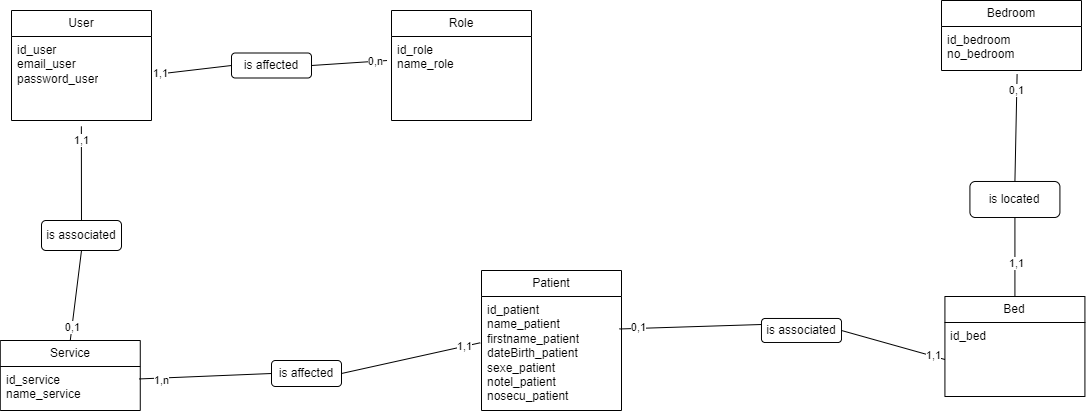

The diagram above was exported from draw.io. Its source (the exported page's mxGraphModel, read from the mxfile embedded in the PNG):
<mxGraphModel dx="1432" dy="763" grid="0" gridSize="10" guides="1" tooltips="1" connect="1" arrows="1" fold="1" page="1" pageScale="1" pageWidth="1169" pageHeight="827" math="0" shadow="0">
  <root>
    <mxCell id="0" />
    <mxCell id="1" parent="0" />
    <mxCell id="vJ18pUd_8AgTYZyUGUrK-1" value="Bedroom" style="swimlane;fontStyle=0;childLayout=stackLayout;horizontal=1;startSize=26;fillColor=none;horizontalStack=0;resizeParent=1;resizeParentMax=0;resizeLast=0;collapsible=1;marginBottom=0;whiteSpace=wrap;html=1;" vertex="1" parent="1">
      <mxGeometry x="1150" y="270" width="140" height="70" as="geometry" />
    </mxCell>
    <mxCell id="vJ18pUd_8AgTYZyUGUrK-2" value="id_bedroom&lt;div&gt;no_bedroom&lt;/div&gt;" style="text;strokeColor=none;fillColor=none;align=left;verticalAlign=top;spacingLeft=4;spacingRight=4;overflow=hidden;rotatable=0;points=[[0,0.5],[1,0.5]];portConstraint=eastwest;whiteSpace=wrap;html=1;" vertex="1" parent="vJ18pUd_8AgTYZyUGUrK-1">
      <mxGeometry y="26" width="140" height="44" as="geometry" />
    </mxCell>
    <mxCell id="vJ18pUd_8AgTYZyUGUrK-5" value="Bed" style="swimlane;fontStyle=0;childLayout=stackLayout;horizontal=1;startSize=26;fillColor=none;horizontalStack=0;resizeParent=1;resizeParentMax=0;resizeLast=0;collapsible=1;marginBottom=0;whiteSpace=wrap;html=1;" vertex="1" parent="1">
      <mxGeometry x="1153.42" y="566" width="140" height="100" as="geometry" />
    </mxCell>
    <mxCell id="vJ18pUd_8AgTYZyUGUrK-6" value="id_bed" style="text;strokeColor=none;fillColor=none;align=left;verticalAlign=top;spacingLeft=4;spacingRight=4;overflow=hidden;rotatable=0;points=[[0,0.5],[1,0.5]];portConstraint=eastwest;whiteSpace=wrap;html=1;" vertex="1" parent="vJ18pUd_8AgTYZyUGUrK-5">
      <mxGeometry y="26" width="140" height="74" as="geometry" />
    </mxCell>
    <mxCell id="vJ18pUd_8AgTYZyUGUrK-9" value="Role" style="swimlane;fontStyle=0;childLayout=stackLayout;horizontal=1;startSize=26;fillColor=none;horizontalStack=0;resizeParent=1;resizeParentMax=0;resizeLast=0;collapsible=1;marginBottom=0;whiteSpace=wrap;html=1;" vertex="1" parent="1">
      <mxGeometry x="600" y="280" width="140" height="110" as="geometry" />
    </mxCell>
    <mxCell id="vJ18pUd_8AgTYZyUGUrK-10" value="id_role&lt;div&gt;name_role&lt;/div&gt;" style="text;strokeColor=none;fillColor=none;align=left;verticalAlign=top;spacingLeft=4;spacingRight=4;overflow=hidden;rotatable=0;points=[[0,0.5],[1,0.5]];portConstraint=eastwest;whiteSpace=wrap;html=1;" vertex="1" parent="vJ18pUd_8AgTYZyUGUrK-9">
      <mxGeometry y="26" width="140" height="84" as="geometry" />
    </mxCell>
    <mxCell id="vJ18pUd_8AgTYZyUGUrK-13" value="Service" style="swimlane;fontStyle=0;childLayout=stackLayout;horizontal=1;startSize=26;fillColor=none;horizontalStack=0;resizeParent=1;resizeParentMax=0;resizeLast=0;collapsible=1;marginBottom=0;whiteSpace=wrap;html=1;" vertex="1" parent="1">
      <mxGeometry x="208.76999999999998" y="610" width="140" height="70" as="geometry" />
    </mxCell>
    <mxCell id="vJ18pUd_8AgTYZyUGUrK-14" value="id_service&lt;div&gt;name_service&lt;/div&gt;" style="text;strokeColor=none;fillColor=none;align=left;verticalAlign=top;spacingLeft=4;spacingRight=4;overflow=hidden;rotatable=0;points=[[0,0.5],[1,0.5]];portConstraint=eastwest;whiteSpace=wrap;html=1;" vertex="1" parent="vJ18pUd_8AgTYZyUGUrK-13">
      <mxGeometry y="26" width="140" height="44" as="geometry" />
    </mxCell>
    <mxCell id="vJ18pUd_8AgTYZyUGUrK-17" value="Patient" style="swimlane;fontStyle=0;childLayout=stackLayout;horizontal=1;startSize=26;fillColor=none;horizontalStack=0;resizeParent=1;resizeParentMax=0;resizeLast=0;collapsible=1;marginBottom=0;whiteSpace=wrap;html=1;" vertex="1" parent="1">
      <mxGeometry x="690" y="540" width="140" height="140" as="geometry" />
    </mxCell>
    <mxCell id="vJ18pUd_8AgTYZyUGUrK-18" value="id_patient&lt;div&gt;name_patient&lt;/div&gt;&lt;div&gt;firstname_patient&lt;/div&gt;&lt;div&gt;dateBirth_patient&lt;/div&gt;&lt;div&gt;sexe_patient&lt;/div&gt;&lt;div&gt;notel_patient&lt;/div&gt;&lt;div&gt;nosecu_patient&lt;/div&gt;&lt;div&gt;&lt;br&gt;&lt;/div&gt;" style="text;strokeColor=none;fillColor=none;align=left;verticalAlign=top;spacingLeft=4;spacingRight=4;overflow=hidden;rotatable=0;points=[[0,0.5],[1,0.5]];portConstraint=eastwest;whiteSpace=wrap;html=1;" vertex="1" parent="vJ18pUd_8AgTYZyUGUrK-17">
      <mxGeometry y="26" width="140" height="114" as="geometry" />
    </mxCell>
    <mxCell id="vJ18pUd_8AgTYZyUGUrK-21" value="is affected" style="rounded=1;whiteSpace=wrap;html=1;" vertex="1" parent="1">
      <mxGeometry x="480" y="630" width="70" height="26" as="geometry" />
    </mxCell>
    <mxCell id="vJ18pUd_8AgTYZyUGUrK-22" value="" style="endArrow=none;html=1;rounded=0;entryX=-0.009;entryY=0.406;entryDx=0;entryDy=0;entryPerimeter=0;exitX=1;exitY=0.5;exitDx=0;exitDy=0;" edge="1" parent="1" source="vJ18pUd_8AgTYZyUGUrK-21" target="vJ18pUd_8AgTYZyUGUrK-18">
      <mxGeometry width="50" height="50" relative="1" as="geometry">
        <mxPoint x="460" y="480" as="sourcePoint" />
        <mxPoint x="510" y="430" as="targetPoint" />
      </mxGeometry>
    </mxCell>
    <mxCell id="vJ18pUd_8AgTYZyUGUrK-39" value="1,1" style="edgeLabel;html=1;align=center;verticalAlign=middle;resizable=0;points=[];" vertex="1" connectable="0" parent="vJ18pUd_8AgTYZyUGUrK-22">
      <mxGeometry x="0.7667" relative="1" as="geometry">
        <mxPoint as="offset" />
      </mxGeometry>
    </mxCell>
    <mxCell id="vJ18pUd_8AgTYZyUGUrK-23" value="" style="endArrow=none;html=1;rounded=0;entryX=0;entryY=0.5;entryDx=0;entryDy=0;exitX=0.991;exitY=0.283;exitDx=0;exitDy=0;exitPerimeter=0;" edge="1" parent="1" source="vJ18pUd_8AgTYZyUGUrK-14" target="vJ18pUd_8AgTYZyUGUrK-21">
      <mxGeometry width="50" height="50" relative="1" as="geometry">
        <mxPoint x="460" y="480" as="sourcePoint" />
        <mxPoint x="510" y="430" as="targetPoint" />
      </mxGeometry>
    </mxCell>
    <mxCell id="vJ18pUd_8AgTYZyUGUrK-41" value="1,n" style="edgeLabel;html=1;align=center;verticalAlign=middle;resizable=0;points=[];" vertex="1" connectable="0" parent="vJ18pUd_8AgTYZyUGUrK-23">
      <mxGeometry x="-0.6752" y="-2" relative="1" as="geometry">
        <mxPoint as="offset" />
      </mxGeometry>
    </mxCell>
    <mxCell id="vJ18pUd_8AgTYZyUGUrK-24" value="is located" style="rounded=1;whiteSpace=wrap;html=1;" vertex="1" parent="1">
      <mxGeometry x="1178.42" y="451" width="90" height="36" as="geometry" />
    </mxCell>
    <mxCell id="vJ18pUd_8AgTYZyUGUrK-25" value="" style="endArrow=none;html=1;rounded=0;entryX=0.5;entryY=0;entryDx=0;entryDy=0;exitX=0.5;exitY=1;exitDx=0;exitDy=0;" edge="1" parent="1" source="vJ18pUd_8AgTYZyUGUrK-24" target="vJ18pUd_8AgTYZyUGUrK-5">
      <mxGeometry width="50" height="50" relative="1" as="geometry">
        <mxPoint x="1250" y="520" as="sourcePoint" />
        <mxPoint x="1450" y="461" as="targetPoint" />
      </mxGeometry>
    </mxCell>
    <mxCell id="vJ18pUd_8AgTYZyUGUrK-34" value="1,1" style="edgeLabel;html=1;align=center;verticalAlign=middle;resizable=0;points=[];" vertex="1" connectable="0" parent="vJ18pUd_8AgTYZyUGUrK-25">
      <mxGeometry x="0.1398" y="1" relative="1" as="geometry">
        <mxPoint as="offset" />
      </mxGeometry>
    </mxCell>
    <mxCell id="vJ18pUd_8AgTYZyUGUrK-26" value="" style="endArrow=none;html=1;rounded=0;entryX=0.5;entryY=0;entryDx=0;entryDy=0;exitX=0.54;exitY=1.081;exitDx=0;exitDy=0;exitPerimeter=0;" edge="1" parent="1" source="vJ18pUd_8AgTYZyUGUrK-2" target="vJ18pUd_8AgTYZyUGUrK-24">
      <mxGeometry width="50" height="50" relative="1" as="geometry">
        <mxPoint x="1223" y="370" as="sourcePoint" />
        <mxPoint x="1310" y="811" as="targetPoint" />
      </mxGeometry>
    </mxCell>
    <mxCell id="vJ18pUd_8AgTYZyUGUrK-33" value="0,1" style="edgeLabel;html=1;align=center;verticalAlign=middle;resizable=0;points=[];" vertex="1" connectable="0" parent="vJ18pUd_8AgTYZyUGUrK-26">
      <mxGeometry x="-0.6872" y="-1" relative="1" as="geometry">
        <mxPoint as="offset" />
      </mxGeometry>
    </mxCell>
    <mxCell id="vJ18pUd_8AgTYZyUGUrK-27" value="is associated" style="rounded=1;whiteSpace=wrap;html=1;" vertex="1" parent="1">
      <mxGeometry x="970" y="588" width="80" height="24" as="geometry" />
    </mxCell>
    <mxCell id="vJ18pUd_8AgTYZyUGUrK-28" value="" style="endArrow=none;html=1;rounded=0;entryX=0.985;entryY=0.285;entryDx=0;entryDy=0;entryPerimeter=0;exitX=0;exitY=0.25;exitDx=0;exitDy=0;" edge="1" parent="1" source="vJ18pUd_8AgTYZyUGUrK-27" target="vJ18pUd_8AgTYZyUGUrK-18">
      <mxGeometry width="50" height="50" relative="1" as="geometry">
        <mxPoint x="1020" y="630" as="sourcePoint" />
        <mxPoint x="510" y="540" as="targetPoint" />
      </mxGeometry>
    </mxCell>
    <mxCell id="vJ18pUd_8AgTYZyUGUrK-36" value="0,1" style="edgeLabel;html=1;align=center;verticalAlign=middle;resizable=0;points=[];" vertex="1" connectable="0" parent="vJ18pUd_8AgTYZyUGUrK-28">
      <mxGeometry x="0.733" y="-1" relative="1" as="geometry">
        <mxPoint as="offset" />
      </mxGeometry>
    </mxCell>
    <mxCell id="vJ18pUd_8AgTYZyUGUrK-29" value="" style="endArrow=none;html=1;rounded=0;exitX=0;exitY=0.5;exitDx=0;exitDy=0;entryX=1;entryY=0.5;entryDx=0;entryDy=0;" edge="1" parent="1" source="vJ18pUd_8AgTYZyUGUrK-6" target="vJ18pUd_8AgTYZyUGUrK-27">
      <mxGeometry width="50" height="50" relative="1" as="geometry">
        <mxPoint x="460" y="590" as="sourcePoint" />
        <mxPoint x="1250" y="680" as="targetPoint" />
      </mxGeometry>
    </mxCell>
    <mxCell id="vJ18pUd_8AgTYZyUGUrK-38" value="1,1" style="edgeLabel;html=1;align=center;verticalAlign=middle;resizable=0;points=[];" vertex="1" connectable="0" parent="vJ18pUd_8AgTYZyUGUrK-29">
      <mxGeometry x="-0.7807" y="-1" relative="1" as="geometry">
        <mxPoint as="offset" />
      </mxGeometry>
    </mxCell>
    <mxCell id="vJ18pUd_8AgTYZyUGUrK-30" value="" style="endArrow=none;html=1;rounded=0;exitX=0.499;exitY=1.07;exitDx=0;exitDy=0;exitPerimeter=0;" edge="1" parent="1" source="MjXBMYvbAPUcl31AgInj-14" target="vJ18pUd_8AgTYZyUGUrK-31">
      <mxGeometry width="50" height="50" relative="1" as="geometry">
        <mxPoint x="460" y="590" as="sourcePoint" />
        <mxPoint x="-80" y="490" as="targetPoint" />
      </mxGeometry>
    </mxCell>
    <mxCell id="vJ18pUd_8AgTYZyUGUrK-42" value="1,1" style="edgeLabel;html=1;align=center;verticalAlign=middle;resizable=0;points=[];" vertex="1" connectable="0" parent="vJ18pUd_8AgTYZyUGUrK-30">
      <mxGeometry x="-0.7095" relative="1" as="geometry">
        <mxPoint as="offset" />
      </mxGeometry>
    </mxCell>
    <mxCell id="vJ18pUd_8AgTYZyUGUrK-31" value="is associated" style="rounded=1;whiteSpace=wrap;html=1;" vertex="1" parent="1">
      <mxGeometry x="250" y="490" width="80" height="30" as="geometry" />
    </mxCell>
    <mxCell id="vJ18pUd_8AgTYZyUGUrK-32" value="" style="endArrow=none;html=1;rounded=0;entryX=0.5;entryY=1;entryDx=0;entryDy=0;exitX=0.5;exitY=0;exitDx=0;exitDy=0;" edge="1" parent="1" source="vJ18pUd_8AgTYZyUGUrK-13" target="vJ18pUd_8AgTYZyUGUrK-31">
      <mxGeometry width="50" height="50" relative="1" as="geometry">
        <mxPoint x="279" y="570" as="sourcePoint" />
        <mxPoint x="190" y="610" as="targetPoint" />
      </mxGeometry>
    </mxCell>
    <mxCell id="vJ18pUd_8AgTYZyUGUrK-43" value="0,1" style="edgeLabel;html=1;align=center;verticalAlign=middle;resizable=0;points=[];" vertex="1" connectable="0" parent="vJ18pUd_8AgTYZyUGUrK-32">
      <mxGeometry x="-0.6948" relative="1" as="geometry">
        <mxPoint as="offset" />
      </mxGeometry>
    </mxCell>
    <mxCell id="MjXBMYvbAPUcl31AgInj-13" value="User" style="swimlane;fontStyle=0;childLayout=stackLayout;horizontal=1;startSize=26;fillColor=none;horizontalStack=0;resizeParent=1;resizeParentMax=0;resizeLast=0;collapsible=1;marginBottom=0;whiteSpace=wrap;html=1;" vertex="1" parent="1">
      <mxGeometry x="220" y="280" width="140" height="110" as="geometry" />
    </mxCell>
    <mxCell id="MjXBMYvbAPUcl31AgInj-14" value="id_user&lt;div&gt;email_user&lt;/div&gt;&lt;div&gt;password_user&lt;/div&gt;" style="text;strokeColor=none;fillColor=none;align=left;verticalAlign=top;spacingLeft=4;spacingRight=4;overflow=hidden;rotatable=0;points=[[0,0.5],[1,0.5]];portConstraint=eastwest;whiteSpace=wrap;html=1;" vertex="1" parent="MjXBMYvbAPUcl31AgInj-13">
      <mxGeometry y="26" width="140" height="84" as="geometry" />
    </mxCell>
    <mxCell id="MjXBMYvbAPUcl31AgInj-16" value="is affected" style="rounded=1;whiteSpace=wrap;html=1;" vertex="1" parent="1">
      <mxGeometry x="440" y="322.5" width="80" height="25" as="geometry" />
    </mxCell>
    <mxCell id="MjXBMYvbAPUcl31AgInj-17" value="" style="endArrow=none;html=1;rounded=0;exitX=1.015;exitY=0.454;exitDx=0;exitDy=0;exitPerimeter=0;entryX=0;entryY=0.5;entryDx=0;entryDy=0;" edge="1" parent="1" source="MjXBMYvbAPUcl31AgInj-14" target="MjXBMYvbAPUcl31AgInj-16">
      <mxGeometry width="50" height="50" relative="1" as="geometry">
        <mxPoint x="550" y="560" as="sourcePoint" />
        <mxPoint x="600" y="510" as="targetPoint" />
      </mxGeometry>
    </mxCell>
    <mxCell id="MjXBMYvbAPUcl31AgInj-19" value="1,1" style="edgeLabel;html=1;align=center;verticalAlign=middle;resizable=0;points=[];" vertex="1" connectable="0" parent="MjXBMYvbAPUcl31AgInj-17">
      <mxGeometry x="-0.8116" y="1" relative="1" as="geometry">
        <mxPoint as="offset" />
      </mxGeometry>
    </mxCell>
    <mxCell id="MjXBMYvbAPUcl31AgInj-18" value="" style="endArrow=none;html=1;rounded=0;entryX=-0.032;entryY=0.286;entryDx=0;entryDy=0;entryPerimeter=0;exitX=1;exitY=0.5;exitDx=0;exitDy=0;" edge="1" parent="1" source="MjXBMYvbAPUcl31AgInj-16" target="vJ18pUd_8AgTYZyUGUrK-10">
      <mxGeometry width="50" height="50" relative="1" as="geometry">
        <mxPoint x="550" y="560" as="sourcePoint" />
        <mxPoint x="600" y="510" as="targetPoint" />
      </mxGeometry>
    </mxCell>
    <mxCell id="MjXBMYvbAPUcl31AgInj-20" value="0,n" style="edgeLabel;html=1;align=center;verticalAlign=middle;resizable=0;points=[];" vertex="1" connectable="0" parent="MjXBMYvbAPUcl31AgInj-18">
      <mxGeometry x="0.6769" relative="1" as="geometry">
        <mxPoint as="offset" />
      </mxGeometry>
    </mxCell>
  </root>
</mxGraphModel>